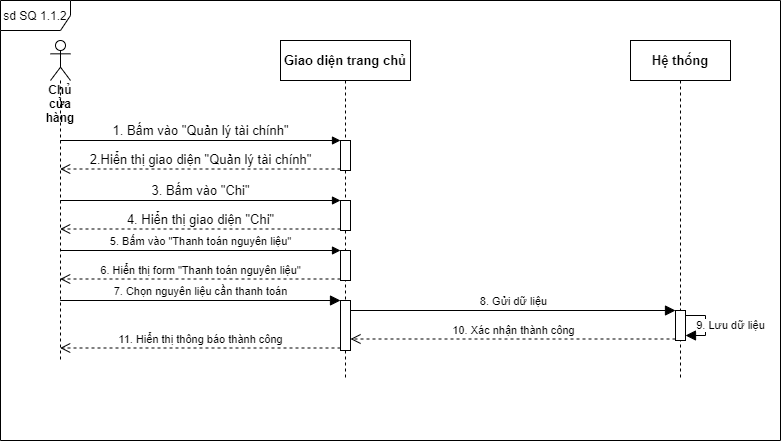

The diagram above was exported from draw.io. Its source (the exported page's mxGraphModel, read from the mxfile embedded in the PNG):
<mxGraphModel dx="1133" dy="1795" grid="1" gridSize="10" guides="1" tooltips="1" connect="1" arrows="1" fold="1" page="1" pageScale="1" pageWidth="850" pageHeight="1100" math="0" shadow="0">
  <root>
    <mxCell id="0" />
    <mxCell id="1" parent="0" />
    <mxCell id="u3ZRwM0BeT8kZWSxQgmI-1" value="sd SQ 1.1.2" style="shape=umlFrame;whiteSpace=wrap;html=1;width=70;height=30;" vertex="1" parent="1">
      <mxGeometry x="260" y="-830" width="780" height="440" as="geometry" />
    </mxCell>
    <mxCell id="u3ZRwM0BeT8kZWSxQgmI-2" value="&lt;b&gt;Chủ cửa hàng&lt;/b&gt;" style="shape=umlLifeline;participant=umlActor;perimeter=lifelinePerimeter;whiteSpace=wrap;html=1;container=1;collapsible=0;recursiveResize=0;verticalAlign=top;spacingTop=36;outlineConnect=0;" vertex="1" parent="1">
      <mxGeometry x="310" y="-790" width="20" height="320" as="geometry" />
    </mxCell>
    <mxCell id="u3ZRwM0BeT8kZWSxQgmI-3" value="&lt;b&gt;Giao diện trang chủ&lt;/b&gt;" style="shape=umlLifeline;perimeter=lifelinePerimeter;whiteSpace=wrap;html=1;container=1;collapsible=0;recursiveResize=0;outlineConnect=0;fontSize=13;" vertex="1" parent="1">
      <mxGeometry x="540" y="-790" width="130" height="340" as="geometry" />
    </mxCell>
    <mxCell id="u3ZRwM0BeT8kZWSxQgmI-4" value="" style="html=1;points=[];perimeter=orthogonalPerimeter;fontSize=13;" vertex="1" parent="u3ZRwM0BeT8kZWSxQgmI-3">
      <mxGeometry x="60" y="100" width="10" height="30" as="geometry" />
    </mxCell>
    <mxCell id="u3ZRwM0BeT8kZWSxQgmI-5" value="" style="html=1;points=[];perimeter=orthogonalPerimeter;fontSize=13;" vertex="1" parent="u3ZRwM0BeT8kZWSxQgmI-3">
      <mxGeometry x="60" y="160" width="10" height="30" as="geometry" />
    </mxCell>
    <mxCell id="u3ZRwM0BeT8kZWSxQgmI-14" value="" style="html=1;points=[];perimeter=orthogonalPerimeter;" vertex="1" parent="u3ZRwM0BeT8kZWSxQgmI-3">
      <mxGeometry x="60" y="210" width="10" height="30" as="geometry" />
    </mxCell>
    <mxCell id="u3ZRwM0BeT8kZWSxQgmI-17" value="" style="html=1;points=[];perimeter=orthogonalPerimeter;" vertex="1" parent="u3ZRwM0BeT8kZWSxQgmI-3">
      <mxGeometry x="60" y="260" width="10" height="50" as="geometry" />
    </mxCell>
    <mxCell id="u3ZRwM0BeT8kZWSxQgmI-6" value="&lt;b&gt;Hệ thống&lt;/b&gt;" style="shape=umlLifeline;perimeter=lifelinePerimeter;whiteSpace=wrap;html=1;container=1;collapsible=0;recursiveResize=0;outlineConnect=0;fontSize=13;" vertex="1" parent="1">
      <mxGeometry x="890" y="-790" width="100" height="340" as="geometry" />
    </mxCell>
    <mxCell id="u3ZRwM0BeT8kZWSxQgmI-32" value="" style="html=1;points=[];perimeter=orthogonalPerimeter;" vertex="1" parent="u3ZRwM0BeT8kZWSxQgmI-6">
      <mxGeometry x="45" y="270" width="10" height="30" as="geometry" />
    </mxCell>
    <mxCell id="u3ZRwM0BeT8kZWSxQgmI-40" value="9. Lưu dữ liệu" style="edgeStyle=orthogonalEdgeStyle;rounded=0;orthogonalLoop=1;jettySize=auto;html=1;endSize=8;endArrow=block;endFill=1;" edge="1" parent="u3ZRwM0BeT8kZWSxQgmI-6" source="u3ZRwM0BeT8kZWSxQgmI-32" target="u3ZRwM0BeT8kZWSxQgmI-32">
      <mxGeometry y="25" relative="1" as="geometry">
        <mxPoint as="offset" />
      </mxGeometry>
    </mxCell>
    <mxCell id="u3ZRwM0BeT8kZWSxQgmI-8" value="1. Bấm vào &quot;Quản lý tài chính&quot;" style="html=1;verticalAlign=bottom;endArrow=block;entryX=0;entryY=0;rounded=0;fontSize=13;" edge="1" parent="1" source="u3ZRwM0BeT8kZWSxQgmI-2" target="u3ZRwM0BeT8kZWSxQgmI-4">
      <mxGeometry relative="1" as="geometry">
        <mxPoint x="460" y="-710" as="sourcePoint" />
      </mxGeometry>
    </mxCell>
    <mxCell id="u3ZRwM0BeT8kZWSxQgmI-9" value="2.Hiển thị giao diện &quot;Quản lý tài chính&quot;" style="html=1;verticalAlign=bottom;endArrow=open;dashed=1;endSize=8;exitX=0;exitY=0.95;rounded=0;fontSize=13;" edge="1" parent="1" source="u3ZRwM0BeT8kZWSxQgmI-4" target="u3ZRwM0BeT8kZWSxQgmI-2">
      <mxGeometry relative="1" as="geometry">
        <mxPoint x="460" y="-634" as="targetPoint" />
      </mxGeometry>
    </mxCell>
    <mxCell id="u3ZRwM0BeT8kZWSxQgmI-10" value="3. Bấm vào &quot;Chi&quot;" style="html=1;verticalAlign=bottom;endArrow=block;entryX=0;entryY=0;rounded=0;fontSize=13;" edge="1" parent="1" source="u3ZRwM0BeT8kZWSxQgmI-2" target="u3ZRwM0BeT8kZWSxQgmI-5">
      <mxGeometry relative="1" as="geometry">
        <mxPoint x="530" y="-630" as="sourcePoint" />
      </mxGeometry>
    </mxCell>
    <mxCell id="u3ZRwM0BeT8kZWSxQgmI-11" value="4. Hiển thị giao diện &quot;Chi&quot;" style="html=1;verticalAlign=bottom;endArrow=open;dashed=1;endSize=8;exitX=0;exitY=0.95;rounded=0;fontSize=13;" edge="1" parent="1" source="u3ZRwM0BeT8kZWSxQgmI-5" target="u3ZRwM0BeT8kZWSxQgmI-2">
      <mxGeometry x="-0.0012" relative="1" as="geometry">
        <mxPoint x="530" y="-554" as="targetPoint" />
        <mxPoint as="offset" />
      </mxGeometry>
    </mxCell>
    <mxCell id="u3ZRwM0BeT8kZWSxQgmI-15" value="5. Bấm vào &quot;Thanh toán nguyên liệu&quot;" style="html=1;verticalAlign=bottom;endArrow=block;entryX=0;entryY=0;rounded=0;" edge="1" target="u3ZRwM0BeT8kZWSxQgmI-14" parent="1" source="u3ZRwM0BeT8kZWSxQgmI-2">
      <mxGeometry relative="1" as="geometry">
        <mxPoint x="530" y="-570" as="sourcePoint" />
      </mxGeometry>
    </mxCell>
    <mxCell id="u3ZRwM0BeT8kZWSxQgmI-16" value="6. Hiển thị form &quot;Thanh toán nguyên liệu&quot;" style="html=1;verticalAlign=bottom;endArrow=open;dashed=1;endSize=8;exitX=0;exitY=0.95;rounded=0;" edge="1" source="u3ZRwM0BeT8kZWSxQgmI-14" parent="1" target="u3ZRwM0BeT8kZWSxQgmI-2">
      <mxGeometry relative="1" as="geometry">
        <mxPoint x="530" y="-494" as="targetPoint" />
      </mxGeometry>
    </mxCell>
    <mxCell id="u3ZRwM0BeT8kZWSxQgmI-18" value="7. Chọn nguyên liệu cần thanh toán" style="html=1;verticalAlign=bottom;endArrow=block;entryX=0;entryY=0;rounded=0;endSize=8;" edge="1" target="u3ZRwM0BeT8kZWSxQgmI-17" parent="1" source="u3ZRwM0BeT8kZWSxQgmI-2">
      <mxGeometry relative="1" as="geometry">
        <mxPoint x="530" y="-530" as="sourcePoint" />
      </mxGeometry>
    </mxCell>
    <mxCell id="u3ZRwM0BeT8kZWSxQgmI-19" value="11. Hiển thị thông báo thành công" style="html=1;verticalAlign=bottom;endArrow=open;dashed=1;endSize=8;exitX=0;exitY=0.95;rounded=0;" edge="1" source="u3ZRwM0BeT8kZWSxQgmI-17" parent="1" target="u3ZRwM0BeT8kZWSxQgmI-2">
      <mxGeometry relative="1" as="geometry">
        <mxPoint x="530" y="-454" as="targetPoint" />
      </mxGeometry>
    </mxCell>
    <mxCell id="u3ZRwM0BeT8kZWSxQgmI-33" value="8. Gửi dữ liệu" style="html=1;verticalAlign=bottom;endArrow=block;entryX=0;entryY=0;rounded=0;endSize=8;" edge="1" target="u3ZRwM0BeT8kZWSxQgmI-32" parent="1" source="u3ZRwM0BeT8kZWSxQgmI-17">
      <mxGeometry relative="1" as="geometry">
        <mxPoint x="865" y="-630" as="sourcePoint" />
      </mxGeometry>
    </mxCell>
    <mxCell id="u3ZRwM0BeT8kZWSxQgmI-34" value="10. Xác nhận thành công" style="html=1;verticalAlign=bottom;endArrow=open;dashed=1;endSize=8;exitX=0;exitY=0.95;rounded=0;" edge="1" source="u3ZRwM0BeT8kZWSxQgmI-32" parent="1" target="u3ZRwM0BeT8kZWSxQgmI-17">
      <mxGeometry relative="1" as="geometry">
        <mxPoint x="865" y="-554" as="targetPoint" />
      </mxGeometry>
    </mxCell>
  </root>
</mxGraphModel>